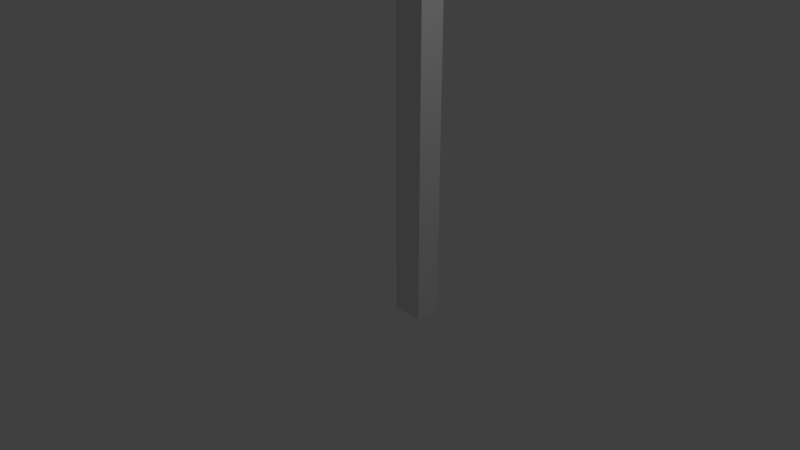 # Source: Pilar.blend  (saved by Blender 2.78.0; exported with 4.5.12 LTS)
import bpy
from mathutils import Matrix  # noqa: F401  (used for matrix-valued properties, if any)

bpy.ops.wm.read_factory_settings(use_empty=True)
scene = bpy.context.scene
scene.name = 'Scene'

# ---- collections
col_collection_1 = bpy.data.collections.new('Collection 1'); scene.collection.children.link(col_collection_1)

# ---- materials (node trees are filled in below, after node groups)
mat_parede_boa = bpy.data.materials.new('Parede.BOA')
mat_parede_boa.alpha_threshold = 0.0
mat_parede_boa.use_transparent_shadow = False
mat_parede_boa.roughness = 0.5
mat_parede_boa.specular_intensity = 0.0

# ---- material node trees

# ---- world
world_world = bpy.data.worlds.new('World'); scene.world = world_world
world_world.color = (0.05088, 0.05088, 0.05088)
world_world.use_sun_shadow = False
world_world.sun_shadow_jitter_overblur = 0.0
world_world.cycles.sampling_method = 'MANUAL'

# ---- cameras
cam_camera = bpy.data.cameras.new('Camera')
cam_camera.clip_end = 100.0
cam_camera.lens = 35.0
cam_camera.sensor_width = 32.0
cam_camera.sensor_height = 18.0
cam_camera.ortho_scale = 7.314
cam_camera.dof.focus_distance = 0.0
cam_camera.dof.aperture_fstop = 128.0

# ---- lights
light_lamp = bpy.data.lights.new('Lamp', 'POINT')
light_lamp.transmission_factor = 0.0
light_lamp.cutoff_distance = 30.0
light_lamp.energy = 100.0
light_lamp.shadow_buffer_clip_start = 1.001
light_lamp.shadow_soft_size = 0.1
light_lamp.shadow_maximum_resolution = 0.006
light_lamp.use_absolute_resolution = True

# ---- meshes
me_pilar = bpy.data.meshes.new('Pilar')
me_pilar.from_pydata([(-0.4566, -0.2225, -5.913), (-0.4566, -0.2225, 0.08662), (-0.4566, 0.1525, -5.913), (-0.4566, 0.1525, 0.08662), (-0.006637, -0.2225, -5.913), (-0.006637, -0.2225, 0.08662), (-0.006637, 0.1525, -5.913), (-0.006637, 0.1525, 0.08662)], [], [(0, 1, 3, 2), (2, 3, 7, 6), (6, 7, 5, 4), (4, 5, 1, 0), (2, 6, 4, 0), (7, 3, 1, 5)])
me_pilar.materials.append(mat_parede_boa)
me_pilar.use_remesh_preserve_volume = False
me_pilar.use_remesh_preserve_attributes = False
me_pilar.use_mirror_vertex_groups = False
me_pilar.update()

# ---- objects
ob_pilar = bpy.data.objects.new('Pilar', me_pilar)
ob_empty = bpy.data.objects.new('Empty', None)
ob_lamp = bpy.data.objects.new('Lamp', light_lamp)
ob_camera = bpy.data.objects.new('Camera', cam_camera)

# ---- transforms, parenting, visibility, modifiers, constraints
ob_pilar.location = (0.03539, 1.093, 4.547)
ob_pilar.lineart.crease_threshold = 0.0
ob_empty.location = (8.453, 3.56, -1.408)
ob_empty.empty_image_offset = (0.0, 0.0)
ob_empty.lineart.crease_threshold = 0.0
ob_lamp.location = (4.076, 1.005, 5.904)
ob_lamp.rotation_euler = (0.6503, 0.05522, 1.866)
ob_lamp.lock_rotations_4d = False
ob_lamp.empty_display_type = 'ARROWS'
ob_lamp.color = (0.0, 0.0, 0.0, 0.0)
ob_lamp.lineart.crease_threshold = 0.0
ob_camera.location = (7.481, -6.508, 5.344)
ob_camera.rotation_euler = (1.109, 0.0, 0.8149)
ob_camera.lock_rotations_4d = False
ob_camera.empty_display_type = 'ARROWS'
ob_camera.color = (0.0, 0.0, 0.0, 0.0)
ob_camera.display_type = 'WIRE'
ob_camera.lineart.crease_threshold = 0.0

# ---- collection membership
col_collection_1.objects.link(ob_pilar)
col_collection_1.objects.link(ob_empty)
col_collection_1.objects.link(ob_lamp)
col_collection_1.objects.link(ob_camera)

# ---- scene / render settings (as saved in the file)
scene.camera = ob_camera
scene.frame_start = 1; scene.frame_end = 250; scene.frame_set(5)
scene.render.engine = 'BLENDER_EEVEE_NEXT'
scene.render.resolution_percentage = 50
scene.render.dither_intensity = 0.0
scene.cycles.use_denoising = False
scene.cycles.samples = 128
scene.cycles.sampling_pattern = 'TABULATED_SOBOL'
scene.cycles.light_sampling_threshold = 0.0
scene.cycles.use_adaptive_sampling = False
scene.cycles.use_light_tree = False
scene.cycles.blur_glossy = 0.0
scene.cycles.sample_clamp_indirect = 0.0
scene.view_settings.view_transform = 'Standard'
bpy.context.view_layer.update()
